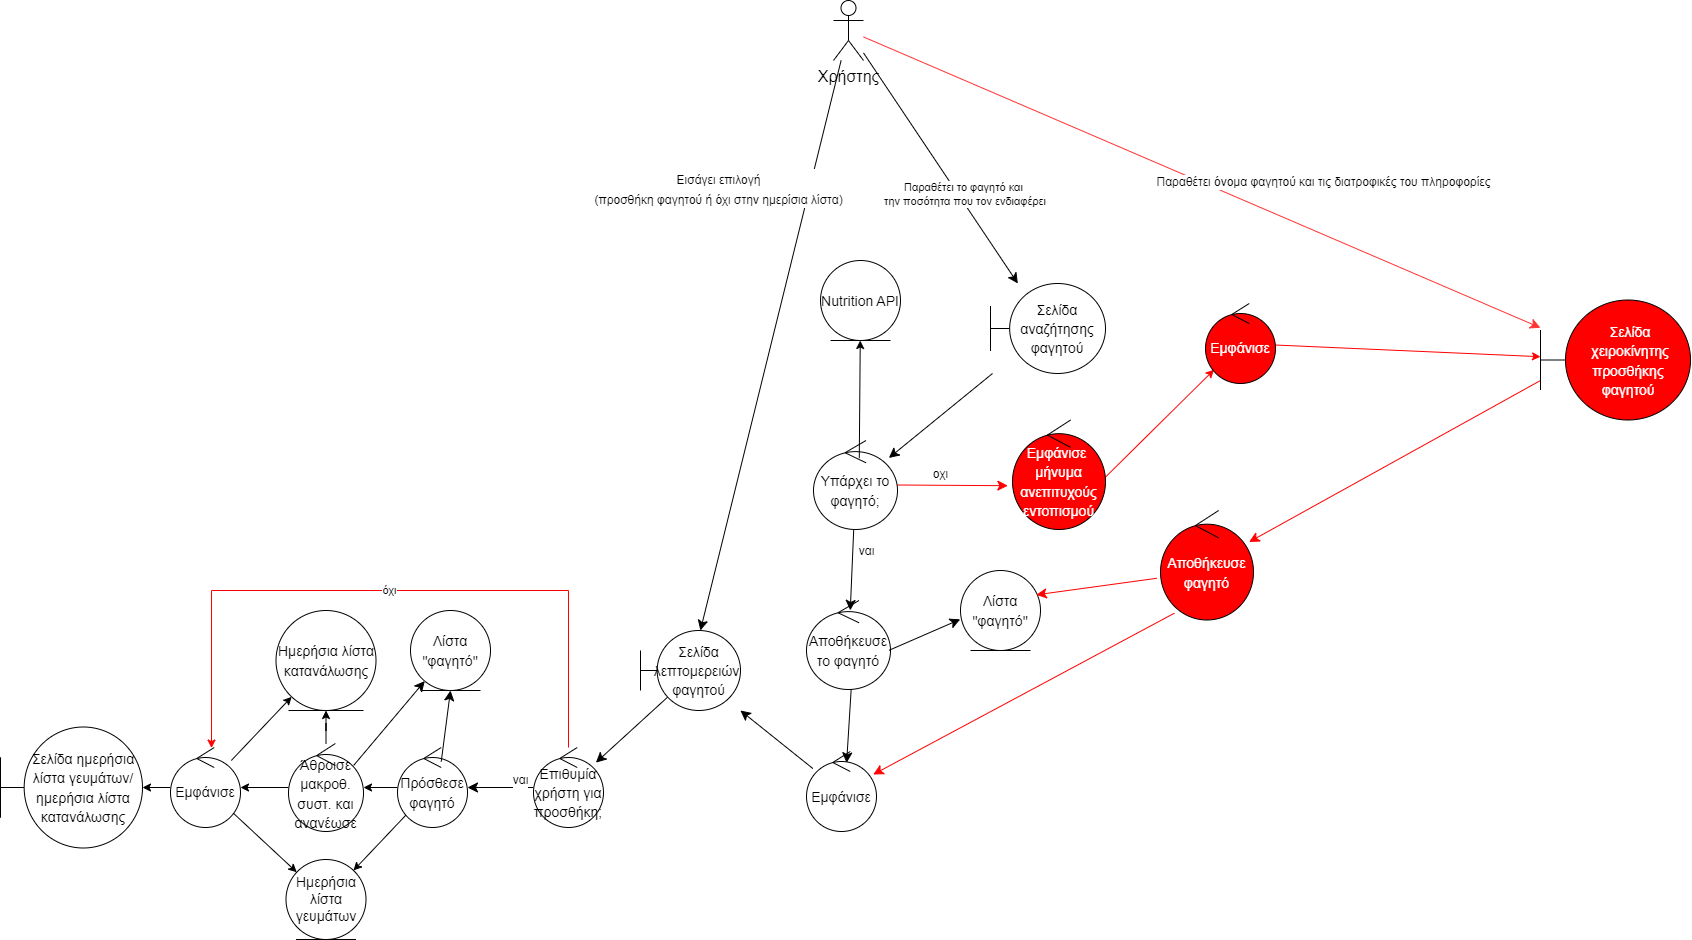

The diagram above was exported from draw.io. Its source (the exported page's mxGraphModel, read from the mxfile embedded in the PNG):
<mxGraphModel dx="2290" dy="1243" grid="1" gridSize="10" guides="1" tooltips="1" connect="1" arrows="1" fold="1" page="1" pageScale="1" pageWidth="1169" pageHeight="1654" math="0" shadow="0">
  <root>
    <mxCell id="0" />
    <mxCell id="1" parent="0" />
    <mxCell id="YgxCESBMvR3g6pSDMQeH-12" value="" style="edgeStyle=none;curved=1;rounded=0;orthogonalLoop=1;jettySize=auto;html=1;fontSize=13;startSize=8;endSize=8;fontColor=#000000;strokeColor=#FF3333;" parent="1" source="YgxCESBMvR3g6pSDMQeH-18" target="YgxCESBMvR3g6pSDMQeH-36" edge="1">
      <mxGeometry x="0.5272" y="64" relative="1" as="geometry">
        <mxPoint x="2277" y="1659" as="targetPoint" />
        <mxPoint as="offset" />
      </mxGeometry>
    </mxCell>
    <mxCell id="YgxCESBMvR3g6pSDMQeH-13" value="&lt;font style=&quot;font-size: 12px;&quot;&gt;Παραθέτει όνομα φαγητού και τις διατροφικές του πληροφορίες&lt;/font&gt;" style="edgeLabel;html=1;align=center;verticalAlign=middle;resizable=0;points=[];rotation=0;fontColor=#000000;" parent="YgxCESBMvR3g6pSDMQeH-12" vertex="1" connectable="0">
      <mxGeometry x="0.3355" y="-2" relative="1" as="geometry">
        <mxPoint x="8" y="-51" as="offset" />
      </mxGeometry>
    </mxCell>
    <mxCell id="YgxCESBMvR3g6pSDMQeH-14" value="" style="edgeStyle=none;curved=1;rounded=0;orthogonalLoop=1;jettySize=auto;html=1;fontSize=12;startSize=8;endSize=8;strokeColor=#000000;fontColor=#000000;" parent="1" source="YgxCESBMvR3g6pSDMQeH-18" target="YgxCESBMvR3g6pSDMQeH-20" edge="1">
      <mxGeometry relative="1" as="geometry" />
    </mxCell>
    <mxCell id="YgxCESBMvR3g6pSDMQeH-15" value="&lt;font&gt;Παραθέτει το φαγητό και&lt;br&gt;&amp;nbsp;την ποσότητα που τον ενδιαφέρει&lt;/font&gt;" style="edgeLabel;html=1;align=center;verticalAlign=middle;resizable=0;points=[];rotation=0;fontColor=#000000;" parent="YgxCESBMvR3g6pSDMQeH-14" vertex="1" connectable="0">
      <mxGeometry x="0.3814" relative="1" as="geometry">
        <mxPoint x="-7" y="-18" as="offset" />
      </mxGeometry>
    </mxCell>
    <mxCell id="YgxCESBMvR3g6pSDMQeH-16" value="" style="edgeStyle=none;curved=1;rounded=0;orthogonalLoop=1;jettySize=auto;html=1;fontSize=12;startSize=8;endSize=8;strokeColor=#000000;fontColor=#000000;" parent="1" source="YgxCESBMvR3g6pSDMQeH-18" target="YgxCESBMvR3g6pSDMQeH-27" edge="1">
      <mxGeometry relative="1" as="geometry" />
    </mxCell>
    <mxCell id="YgxCESBMvR3g6pSDMQeH-17" value="&lt;font style=&quot;font-size: 12px;&quot;&gt;Εισάγει επιλογή&lt;br&gt;(προσθήκη φαγητού ή όχι στην ημερίσια λίστα)&lt;br&gt;&lt;/font&gt;" style="edgeLabel;html=1;align=center;verticalAlign=middle;resizable=0;points=[];fontSize=16;rotation=0;fontColor=#000000;" parent="YgxCESBMvR3g6pSDMQeH-16" vertex="1" connectable="0">
      <mxGeometry x="-0.2525" y="2" relative="1" as="geometry">
        <mxPoint x="-73" y="-86" as="offset" />
      </mxGeometry>
    </mxCell>
    <mxCell id="YgxCESBMvR3g6pSDMQeH-18" value="Χρήστης" style="shape=umlActor;verticalLabelPosition=bottom;verticalAlign=top;html=1;fontSize=16;fontColor=#000000;" parent="1" vertex="1">
      <mxGeometry x="1943" y="1240" width="30" height="60" as="geometry" />
    </mxCell>
    <mxCell id="YgxCESBMvR3g6pSDMQeH-19" value="" style="edgeStyle=none;curved=1;rounded=0;orthogonalLoop=1;jettySize=auto;html=1;fontSize=12;startSize=8;endSize=8;strokeColor=#000000;fontColor=#000000;" parent="1" target="YgxCESBMvR3g6pSDMQeH-23" edge="1">
      <mxGeometry relative="1" as="geometry">
        <mxPoint x="2102" y="1613" as="sourcePoint" />
      </mxGeometry>
    </mxCell>
    <mxCell id="YgxCESBMvR3g6pSDMQeH-20" value="&lt;font style=&quot;font-size: 14px;&quot;&gt;Σελίδα αναζήτησης φαγητού&lt;/font&gt;" style="shape=umlBoundary;whiteSpace=wrap;html=1;fontSize=16;strokeColor=#000000;fontColor=#000000;" parent="1" vertex="1">
      <mxGeometry x="2100" y="1523" width="115" height="90" as="geometry" />
    </mxCell>
    <mxCell id="YgxCESBMvR3g6pSDMQeH-21" value="&lt;font&gt;ναι&lt;/font&gt;" style="edgeStyle=none;curved=1;rounded=0;orthogonalLoop=1;jettySize=auto;html=1;fontSize=12;startSize=8;endSize=8;strokeColor=#000000;fontColor=#000000;entryX=0.521;entryY=0.111;entryDx=0;entryDy=0;entryPerimeter=0;" parent="1" source="YgxCESBMvR3g6pSDMQeH-23" target="YgxCESBMvR3g6pSDMQeH-52" edge="1">
      <mxGeometry x="-0.4748" y="14" relative="1" as="geometry">
        <mxPoint as="offset" />
        <mxPoint x="1965" y="1840" as="targetPoint" />
      </mxGeometry>
    </mxCell>
    <mxCell id="YgxCESBMvR3g6pSDMQeH-22" value="&lt;font style=&quot;font-size: 12px;&quot;&gt;οχι&lt;/font&gt;" style="edgeStyle=none;curved=1;rounded=0;orthogonalLoop=1;jettySize=auto;html=1;fontSize=12;startSize=8;endSize=8;entryX=-0.05;entryY=0.6;entryDx=0;entryDy=0;entryPerimeter=0;fontColor=#000000;strokeColor=#FF0000;" parent="1" source="YgxCESBMvR3g6pSDMQeH-23" target="YgxCESBMvR3g6pSDMQeH-49" edge="1">
      <mxGeometry x="-0.2273" y="11" relative="1" as="geometry">
        <mxPoint x="2203.48967377625" y="1788.545574581292" as="targetPoint" />
        <mxPoint as="offset" />
      </mxGeometry>
    </mxCell>
    <mxCell id="YgxCESBMvR3g6pSDMQeH-23" value="&lt;font style=&quot;font-size: 14px;&quot;&gt;Υπάρχει το φαγητό;&lt;/font&gt;" style="ellipse;shape=umlControl;whiteSpace=wrap;html=1;fontSize=16;strokeColor=#000000;fontColor=#000000;" parent="1" vertex="1">
      <mxGeometry x="1923" y="1680" width="84" height="89" as="geometry" />
    </mxCell>
    <mxCell id="YgxCESBMvR3g6pSDMQeH-24" value="" style="edgeStyle=none;curved=1;rounded=0;orthogonalLoop=1;jettySize=auto;html=1;fontSize=12;startSize=8;endSize=8;strokeColor=#000000;fontColor=#000000;" parent="1" source="YgxCESBMvR3g6pSDMQeH-25" target="YgxCESBMvR3g6pSDMQeH-27" edge="1">
      <mxGeometry relative="1" as="geometry" />
    </mxCell>
    <mxCell id="YgxCESBMvR3g6pSDMQeH-25" value="&lt;font style=&quot;font-size: 14px;&quot;&gt;Εμφάνισε&lt;/font&gt;" style="ellipse;shape=umlControl;whiteSpace=wrap;html=1;fontSize=16;strokeColor=#000000;fontColor=#000000;" parent="1" vertex="1">
      <mxGeometry x="1916" y="1991" width="70" height="80" as="geometry" />
    </mxCell>
    <mxCell id="YgxCESBMvR3g6pSDMQeH-26" value="" style="edgeStyle=none;curved=1;rounded=0;orthogonalLoop=1;jettySize=auto;html=1;fontSize=12;startSize=8;endSize=8;strokeColor=#000000;fontColor=#000000;exitX=0.271;exitY=0.833;exitDx=0;exitDy=0;exitPerimeter=0;" parent="1" source="YgxCESBMvR3g6pSDMQeH-27" target="YgxCESBMvR3g6pSDMQeH-30" edge="1">
      <mxGeometry relative="1" as="geometry" />
    </mxCell>
    <mxCell id="YgxCESBMvR3g6pSDMQeH-27" value="&lt;font style=&quot;font-size: 14px;&quot;&gt;Σελίδα λεπτομερειών&amp;nbsp; φαγητού&lt;/font&gt;" style="shape=umlBoundary;whiteSpace=wrap;html=1;fontSize=16;strokeColor=#000000;fontColor=#000000;" parent="1" vertex="1">
      <mxGeometry x="1750" y="1870" width="100" height="80" as="geometry" />
    </mxCell>
    <mxCell id="YgxCESBMvR3g6pSDMQeH-28" value="&lt;font&gt;ναι&lt;/font&gt;" style="edgeStyle=none;curved=1;rounded=0;orthogonalLoop=1;jettySize=auto;html=1;fontSize=12;startSize=8;endSize=8;strokeColor=#000000;fontColor=#000000;" parent="1" source="YgxCESBMvR3g6pSDMQeH-30" target="YgxCESBMvR3g6pSDMQeH-33" edge="1">
      <mxGeometry x="-0.6061" y="-7" relative="1" as="geometry">
        <mxPoint as="offset" />
      </mxGeometry>
    </mxCell>
    <mxCell id="YgxCESBMvR3g6pSDMQeH-29" value="όχι" style="edgeStyle=orthogonalEdgeStyle;rounded=0;orthogonalLoop=1;jettySize=auto;html=1;strokeColor=#FF0000;" parent="1" source="YgxCESBMvR3g6pSDMQeH-30" target="YgxCESBMvR3g6pSDMQeH-40" edge="1">
      <mxGeometry relative="1" as="geometry">
        <Array as="points">
          <mxPoint x="1678" y="1830" />
          <mxPoint x="1321" y="1830" />
        </Array>
      </mxGeometry>
    </mxCell>
    <mxCell id="YgxCESBMvR3g6pSDMQeH-30" value="&lt;span style=&quot;font-size: 14px;&quot;&gt;Επιθυμία χρήστη για προσθήκη;&lt;/span&gt;" style="ellipse;shape=umlControl;whiteSpace=wrap;html=1;fontSize=16;strokeColor=#000000;fontColor=#000000;" parent="1" vertex="1">
      <mxGeometry x="1643" y="1987" width="70" height="80" as="geometry" />
    </mxCell>
    <mxCell id="YgxCESBMvR3g6pSDMQeH-31" value="" style="rounded=0;orthogonalLoop=1;jettySize=auto;html=1;" parent="1" source="YgxCESBMvR3g6pSDMQeH-33" target="YgxCESBMvR3g6pSDMQeH-48" edge="1">
      <mxGeometry relative="1" as="geometry" />
    </mxCell>
    <mxCell id="YgxCESBMvR3g6pSDMQeH-32" value="" style="edgeStyle=orthogonalEdgeStyle;rounded=0;orthogonalLoop=1;jettySize=auto;html=1;" parent="1" source="YgxCESBMvR3g6pSDMQeH-33" target="YgxCESBMvR3g6pSDMQeH-47" edge="1">
      <mxGeometry relative="1" as="geometry" />
    </mxCell>
    <mxCell id="YgxCESBMvR3g6pSDMQeH-33" value="&lt;font style=&quot;font-size: 14px;&quot;&gt;Πρόσθεσε φαγητό&lt;/font&gt;" style="ellipse;shape=umlControl;whiteSpace=wrap;html=1;fontSize=16;strokeColor=#000000;fontColor=#000000;" parent="1" vertex="1">
      <mxGeometry x="1507" y="1987" width="70" height="80" as="geometry" />
    </mxCell>
    <mxCell id="YgxCESBMvR3g6pSDMQeH-34" value="&lt;font style=&quot;font-size: 14px;&quot;&gt;Σελίδα ημερήσια λίστα γευμάτων/ ημερήσια λίστα κατανάλωσης&lt;/font&gt;" style="shape=umlBoundary;whiteSpace=wrap;html=1;fontSize=16;strokeColor=#000000;fontColor=#000000;" parent="1" vertex="1">
      <mxGeometry x="1110" y="1966.5" width="142" height="121" as="geometry" />
    </mxCell>
    <mxCell id="YgxCESBMvR3g6pSDMQeH-35" value="" style="edgeStyle=none;curved=1;rounded=0;orthogonalLoop=1;jettySize=auto;html=1;fontSize=12;startSize=8;endSize=8;fontColor=#000000;strokeColor=#FF0000;exitX=0;exitY=0.671;exitDx=0;exitDy=0;exitPerimeter=0;" parent="1" source="YgxCESBMvR3g6pSDMQeH-36" target="YgxCESBMvR3g6pSDMQeH-59" edge="1">
      <mxGeometry relative="1" as="geometry">
        <mxPoint x="2460" y="1750" as="targetPoint" />
      </mxGeometry>
    </mxCell>
    <mxCell id="YgxCESBMvR3g6pSDMQeH-36" value="&lt;font style=&quot;font-size: 14px;&quot;&gt;Σελίδα χειροκίνητης προσθήκης&amp;nbsp; φαγητού&amp;nbsp;&lt;/font&gt;" style="shape=umlBoundary;fontSize=16;html=1;whiteSpace=wrap;horizontal=1;labelBackgroundColor=none;labelBorderColor=none;spacingTop=0;spacing=0;spacingRight=0;spacingLeft=5;fontColor=#FFFFFF;fillColor=#FF0000;strokeColor=#000000;" parent="1" vertex="1">
      <mxGeometry x="2650" y="1539.5" width="150" height="120" as="geometry" />
    </mxCell>
    <mxCell id="YgxCESBMvR3g6pSDMQeH-37" value="" style="rounded=0;orthogonalLoop=1;jettySize=auto;html=1;strokeColor=#000000;fontColor=#000000;" parent="1" source="YgxCESBMvR3g6pSDMQeH-40" target="YgxCESBMvR3g6pSDMQeH-34" edge="1">
      <mxGeometry relative="1" as="geometry" />
    </mxCell>
    <mxCell id="YgxCESBMvR3g6pSDMQeH-38" value="" style="rounded=0;orthogonalLoop=1;jettySize=auto;html=1;" parent="1" source="YgxCESBMvR3g6pSDMQeH-40" target="YgxCESBMvR3g6pSDMQeH-48" edge="1">
      <mxGeometry relative="1" as="geometry" />
    </mxCell>
    <mxCell id="YgxCESBMvR3g6pSDMQeH-39" value="" style="rounded=0;orthogonalLoop=1;jettySize=auto;html=1;" parent="1" source="YgxCESBMvR3g6pSDMQeH-40" target="YgxCESBMvR3g6pSDMQeH-44" edge="1">
      <mxGeometry relative="1" as="geometry" />
    </mxCell>
    <mxCell id="YgxCESBMvR3g6pSDMQeH-40" value="&lt;font style=&quot;font-size: 14px;&quot;&gt;Εμφάνισε&lt;/font&gt;" style="ellipse;shape=umlControl;whiteSpace=wrap;html=1;strokeColor=#000000;fontColor=#000000;" parent="1" vertex="1">
      <mxGeometry x="1280" y="1987" width="70" height="80" as="geometry" />
    </mxCell>
    <mxCell id="YgxCESBMvR3g6pSDMQeH-41" value="" style="rounded=0;orthogonalLoop=1;jettySize=auto;html=1;fontColor=#000000;strokeColor=#FF0000;exitX=0.979;exitY=0.539;exitDx=0;exitDy=0;exitPerimeter=0;" parent="1" source="YgxCESBMvR3g6pSDMQeH-49" target="YgxCESBMvR3g6pSDMQeH-43" edge="1">
      <mxGeometry relative="1" as="geometry">
        <mxPoint x="2357.7000000000003" y="1677.46" as="sourcePoint" />
      </mxGeometry>
    </mxCell>
    <mxCell id="YgxCESBMvR3g6pSDMQeH-42" value="" style="edgeStyle=none;rounded=0;orthogonalLoop=1;jettySize=auto;html=1;fontColor=#000000;strokeColor=#FF0000;" parent="1" source="YgxCESBMvR3g6pSDMQeH-43" target="YgxCESBMvR3g6pSDMQeH-36" edge="1">
      <mxGeometry relative="1" as="geometry" />
    </mxCell>
    <mxCell id="YgxCESBMvR3g6pSDMQeH-43" value="&lt;font style=&quot;font-size: 14px;&quot;&gt;Εμφάνισε&lt;/font&gt;" style="ellipse;shape=umlControl;whiteSpace=wrap;html=1;fontColor=#FFFFFF;fillColor=#FF0000;" parent="1" vertex="1">
      <mxGeometry x="2315" y="1543" width="70" height="80" as="geometry" />
    </mxCell>
    <mxCell id="YgxCESBMvR3g6pSDMQeH-44" value="&lt;font style=&quot;font-size: 14px;&quot;&gt;Ημερήσια λίστα κατανάλωσης&lt;/font&gt;" style="ellipse;shape=umlEntity;whiteSpace=wrap;html=1;fontSize=16;strokeColor=#000000;fontColor=#000000;" parent="1" vertex="1">
      <mxGeometry x="1385.5" y="1850" width="100" height="100" as="geometry" />
    </mxCell>
    <mxCell id="YgxCESBMvR3g6pSDMQeH-45" value="" style="edgeStyle=orthogonalEdgeStyle;rounded=0;orthogonalLoop=1;jettySize=auto;html=1;" parent="1" source="YgxCESBMvR3g6pSDMQeH-47" target="YgxCESBMvR3g6pSDMQeH-44" edge="1">
      <mxGeometry relative="1" as="geometry" />
    </mxCell>
    <mxCell id="YgxCESBMvR3g6pSDMQeH-46" value="" style="edgeStyle=orthogonalEdgeStyle;rounded=0;orthogonalLoop=1;jettySize=auto;html=1;" parent="1" source="YgxCESBMvR3g6pSDMQeH-47" target="YgxCESBMvR3g6pSDMQeH-40" edge="1">
      <mxGeometry relative="1" as="geometry" />
    </mxCell>
    <mxCell id="YgxCESBMvR3g6pSDMQeH-47" value="&lt;font style=&quot;font-size: 14px;&quot;&gt;Άθροισε μακροθ. συστ. και ανανέωσε&lt;br&gt;&lt;/font&gt;" style="ellipse;shape=umlControl;whiteSpace=wrap;html=1;fontSize=16;strokeColor=#000000;fontColor=#000000;" parent="1" vertex="1">
      <mxGeometry x="1398" y="1983" width="75" height="88" as="geometry" />
    </mxCell>
    <mxCell id="YgxCESBMvR3g6pSDMQeH-48" value="&lt;font style=&quot;font-size: 14px;&quot;&gt;Ημερήσια λίστα γευμάτων&lt;/font&gt;" style="ellipse;shape=umlEntity;whiteSpace=wrap;html=1;fontColor=#000000;strokeColor=#000000;" parent="1" vertex="1">
      <mxGeometry x="1395.5" y="2099" width="80" height="80" as="geometry" />
    </mxCell>
    <mxCell id="YgxCESBMvR3g6pSDMQeH-49" value="&lt;font style=&quot;font-size: 14px;&quot;&gt;Εμφάνισε&amp;nbsp;&lt;br&gt;μήνυμα ανεπιτυχούς εντοπισμού&lt;br&gt;&lt;/font&gt;" style="ellipse;shape=umlControl;whiteSpace=wrap;html=1;fontSize=16;fontColor=#FFFFFF;fillColor=#FF0000;strokeColor=#000000;" parent="1" vertex="1">
      <mxGeometry x="2122" y="1659.5" width="93" height="109.5" as="geometry" />
    </mxCell>
    <mxCell id="YgxCESBMvR3g6pSDMQeH-50" value="&lt;span style=&quot;font-size: 14px;&quot;&gt;Nutrition API&lt;/span&gt;" style="ellipse;shape=umlEntity;whiteSpace=wrap;html=1;fontSize=16;strokeColor=#000000;fontColor=#000000;" parent="1" vertex="1">
      <mxGeometry x="1930" y="1500" width="80" height="80" as="geometry" />
    </mxCell>
    <mxCell id="YgxCESBMvR3g6pSDMQeH-51" value="" style="rounded=0;orthogonalLoop=1;jettySize=auto;html=1;exitX=0.545;exitY=0.199;exitDx=0;exitDy=0;exitPerimeter=0;" parent="1" source="YgxCESBMvR3g6pSDMQeH-23" target="YgxCESBMvR3g6pSDMQeH-50" edge="1">
      <mxGeometry relative="1" as="geometry">
        <mxPoint x="1916.0071902827108" y="1513.1766115741702" as="sourcePoint" />
      </mxGeometry>
    </mxCell>
    <mxCell id="YgxCESBMvR3g6pSDMQeH-52" value="&lt;span style=&quot;font-size: 14px;&quot;&gt;Αποθήκευσε το φαγητό&lt;/span&gt;" style="ellipse;shape=umlControl;whiteSpace=wrap;html=1;fontSize=16;strokeColor=#000000;fontColor=#000000;" parent="1" vertex="1">
      <mxGeometry x="1916" y="1840" width="84" height="89" as="geometry" />
    </mxCell>
    <mxCell id="YgxCESBMvR3g6pSDMQeH-53" value="&lt;span style=&quot;font-size: 14px;&quot;&gt;Λίστα &quot;φαγητό&quot;&lt;/span&gt;" style="ellipse;shape=umlEntity;whiteSpace=wrap;html=1;fontSize=16;strokeColor=#000000;fontColor=#000000;" parent="1" vertex="1">
      <mxGeometry x="2070" y="1810" width="80" height="80" as="geometry" />
    </mxCell>
    <mxCell id="YgxCESBMvR3g6pSDMQeH-54" value="" style="edgeStyle=none;curved=1;rounded=0;orthogonalLoop=1;jettySize=auto;html=1;fontSize=12;startSize=8;endSize=8;strokeColor=#000000;fontColor=#000000;exitX=0.984;exitY=0.559;exitDx=0;exitDy=0;exitPerimeter=0;entryX=-0.003;entryY=0.61;entryDx=0;entryDy=0;entryPerimeter=0;" parent="1" source="YgxCESBMvR3g6pSDMQeH-52" target="YgxCESBMvR3g6pSDMQeH-53" edge="1">
      <mxGeometry relative="1" as="geometry">
        <mxPoint x="1938" y="2012" as="sourcePoint" />
        <mxPoint x="1860" y="1956" as="targetPoint" />
      </mxGeometry>
    </mxCell>
    <mxCell id="YgxCESBMvR3g6pSDMQeH-55" value="" style="edgeStyle=none;curved=1;rounded=0;orthogonalLoop=1;jettySize=auto;html=1;fontSize=12;startSize=8;endSize=8;strokeColor=#000000;fontColor=#000000;exitX=0.532;exitY=0.996;exitDx=0;exitDy=0;exitPerimeter=0;entryX=0.573;entryY=0.142;entryDx=0;entryDy=0;entryPerimeter=0;" parent="1" source="YgxCESBMvR3g6pSDMQeH-52" target="YgxCESBMvR3g6pSDMQeH-25" edge="1">
      <mxGeometry relative="1" as="geometry">
        <mxPoint x="1948" y="2022" as="sourcePoint" />
        <mxPoint x="1870" y="1966" as="targetPoint" />
      </mxGeometry>
    </mxCell>
    <mxCell id="YgxCESBMvR3g6pSDMQeH-56" value="&lt;span style=&quot;font-size: 14px;&quot;&gt;Λίστα &quot;φαγητό&quot;&lt;/span&gt;" style="ellipse;shape=umlEntity;whiteSpace=wrap;html=1;fontSize=16;strokeColor=#000000;fontColor=#000000;" parent="1" vertex="1">
      <mxGeometry x="1520" y="1850" width="80" height="80" as="geometry" />
    </mxCell>
    <mxCell id="YgxCESBMvR3g6pSDMQeH-57" value="" style="edgeStyle=none;curved=1;rounded=0;orthogonalLoop=1;jettySize=auto;html=1;fontSize=12;startSize=8;endSize=8;strokeColor=#000000;fontColor=#000000;exitX=0.625;exitY=0.175;exitDx=0;exitDy=0;exitPerimeter=0;entryX=0.5;entryY=1;entryDx=0;entryDy=0;" parent="1" source="YgxCESBMvR3g6pSDMQeH-33" target="YgxCESBMvR3g6pSDMQeH-56" edge="1">
      <mxGeometry relative="1" as="geometry">
        <mxPoint x="1535" y="2040" as="sourcePoint" />
        <mxPoint x="1530" y="2113" as="targetPoint" />
      </mxGeometry>
    </mxCell>
    <mxCell id="YgxCESBMvR3g6pSDMQeH-58" value="" style="edgeStyle=none;curved=1;rounded=0;orthogonalLoop=1;jettySize=auto;html=1;fontSize=12;startSize=8;endSize=8;strokeColor=#000000;fontColor=#000000;exitX=0.869;exitY=0.249;exitDx=0;exitDy=0;exitPerimeter=0;" parent="1" source="YgxCESBMvR3g6pSDMQeH-47" target="YgxCESBMvR3g6pSDMQeH-56" edge="1">
      <mxGeometry relative="1" as="geometry">
        <mxPoint x="1582" y="2130" as="sourcePoint" />
        <mxPoint x="1577" y="2203" as="targetPoint" />
      </mxGeometry>
    </mxCell>
    <mxCell id="YgxCESBMvR3g6pSDMQeH-59" value="&lt;font style=&quot;font-size: 14px;&quot;&gt;Αποθήκευσε φαγητό&lt;br&gt;&lt;/font&gt;" style="ellipse;shape=umlControl;whiteSpace=wrap;html=1;fontSize=16;fontColor=#FFFFFF;fillColor=#FF0000;strokeColor=#000000;" parent="1" vertex="1">
      <mxGeometry x="2270" y="1750" width="93" height="109.5" as="geometry" />
    </mxCell>
    <mxCell id="YgxCESBMvR3g6pSDMQeH-60" value="" style="edgeStyle=none;curved=1;rounded=0;orthogonalLoop=1;jettySize=auto;html=1;fontSize=12;startSize=8;endSize=8;fontColor=#000000;strokeColor=#FF0000;exitX=-0.039;exitY=0.619;exitDx=0;exitDy=0;exitPerimeter=0;entryX=0.947;entryY=0.304;entryDx=0;entryDy=0;entryPerimeter=0;" parent="1" source="YgxCESBMvR3g6pSDMQeH-59" target="YgxCESBMvR3g6pSDMQeH-53" edge="1">
      <mxGeometry relative="1" as="geometry">
        <mxPoint x="2200" y="2020.5" as="targetPoint" />
        <mxPoint x="2491" y="1859.5" as="sourcePoint" />
      </mxGeometry>
    </mxCell>
    <mxCell id="YgxCESBMvR3g6pSDMQeH-61" value="" style="edgeStyle=none;curved=1;rounded=0;orthogonalLoop=1;jettySize=auto;html=1;fontSize=12;startSize=8;endSize=8;fontColor=#000000;strokeColor=#FF0000;exitX=0.149;exitY=0.938;exitDx=0;exitDy=0;exitPerimeter=0;" parent="1" source="YgxCESBMvR3g6pSDMQeH-59" target="YgxCESBMvR3g6pSDMQeH-25" edge="1">
      <mxGeometry relative="1" as="geometry">
        <mxPoint x="2156" y="1864" as="targetPoint" />
        <mxPoint x="2290" y="1860" as="sourcePoint" />
      </mxGeometry>
    </mxCell>
  </root>
</mxGraphModel>